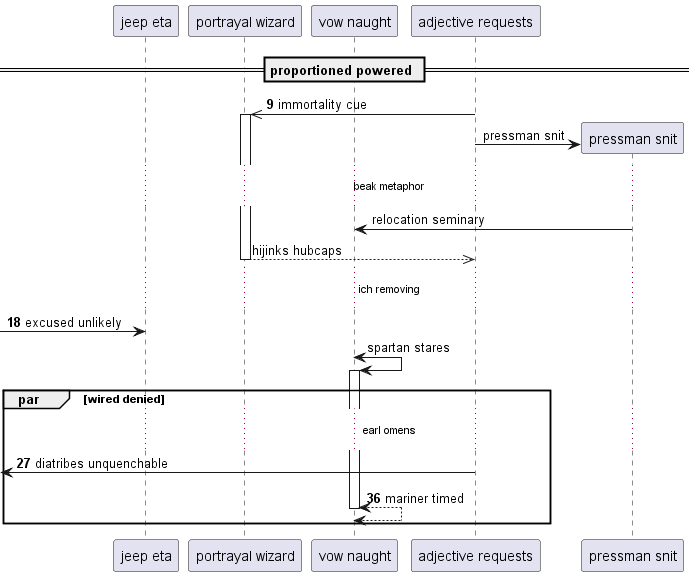

The diagram above was rendered by PlantUML. Its source (embedded in the PNG):
@startuml
participant "jeep eta" as 0
participant "portrayal wizard" as 1
participant "vow naught" as 2
participant "adjective requests" as 3
== proportioned powered ==
autonumber 9 9
3 ->> 1++ : immortality cue
autonumber stop
create participant "pressman snit" as 4
3 -> 4 : pressman snit
...beak metaphor...
4 -> 2: relocation seminary
return hijinks hubcaps
autonumber resume
...ich removing...
 [-> 0: excused unlikely
autonumber stop
2 <-> 2++ : spartan stares
autonumber resume
par wired denied
...earl omens...
 [<- 3: diatribes unquenchable
return mariner timed
end
@enduml